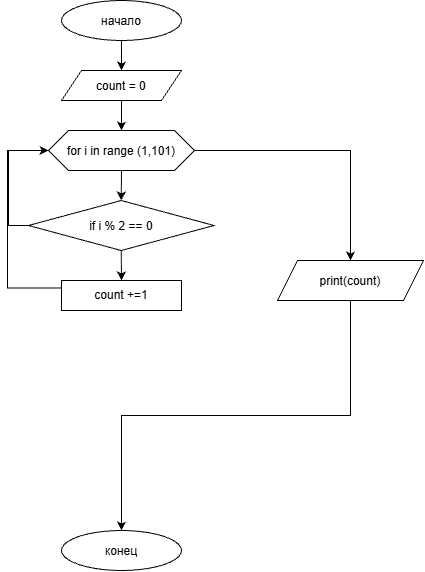

The diagram above was exported from draw.io. Its source (the exported page's mxGraphModel, read from the mxfile embedded in the PNG):
<mxGraphModel dx="1414" dy="785" grid="1" gridSize="10" guides="1" tooltips="1" connect="1" arrows="1" fold="1" page="1" pageScale="1" pageWidth="827" pageHeight="1169" math="0" shadow="0">
  <root>
    <mxCell id="0" />
    <mxCell id="1" parent="0" />
    <mxCell id="1aNd6WZzS9YxFZf5nFNk-3" edge="1" parent="1" source="1aNd6WZzS9YxFZf5nFNk-1" style="edgeStyle=orthogonalEdgeStyle;rounded=0;orthogonalLoop=1;jettySize=auto;html=1;defaultLabelBackgroundColor=page;" target="1aNd6WZzS9YxFZf5nFNk-2" value="">
      <mxGeometry relative="1" as="geometry" />
    </mxCell>
    <mxCell id="1aNd6WZzS9YxFZf5nFNk-1" parent="1" style="ellipse;whiteSpace=wrap;html=1;shapeInside=1;" value="начало" vertex="1">
      <mxGeometry height="40" width="120" x="354" y="50" as="geometry" />
    </mxCell>
    <mxCell id="1aNd6WZzS9YxFZf5nFNk-5" edge="1" parent="1" source="1aNd6WZzS9YxFZf5nFNk-2" style="edgeStyle=orthogonalEdgeStyle;rounded=0;orthogonalLoop=1;jettySize=auto;html=1;defaultLabelBackgroundColor=page;" target="1aNd6WZzS9YxFZf5nFNk-4" value="">
      <mxGeometry relative="1" as="geometry" />
    </mxCell>
    <mxCell id="1aNd6WZzS9YxFZf5nFNk-2" parent="1" style="shape=parallelogram;perimeter=parallelogramPerimeter;whiteSpace=wrap;html=1;shapeInside=1;fixedSize=1;" value="count = 0" vertex="1">
      <mxGeometry height="30" width="120" x="354" y="120" as="geometry" />
    </mxCell>
    <mxCell id="1aNd6WZzS9YxFZf5nFNk-11" edge="1" parent="1" source="1aNd6WZzS9YxFZf5nFNk-4" style="edgeStyle=orthogonalEdgeStyle;rounded=0;orthogonalLoop=1;jettySize=auto;html=1;exitX=0.5;exitY=1;exitDx=0;exitDy=0;entryX=0.5;entryY=0;entryDx=0;entryDy=0;defaultLabelBackgroundColor=page;" target="1aNd6WZzS9YxFZf5nFNk-6">
      <mxGeometry relative="1" as="geometry" />
    </mxCell>
    <mxCell id="1aNd6WZzS9YxFZf5nFNk-14" edge="1" parent="1" source="1aNd6WZzS9YxFZf5nFNk-4" style="edgeStyle=orthogonalEdgeStyle;rounded=0;orthogonalLoop=1;jettySize=auto;html=1;exitX=1;exitY=0.5;exitDx=0;exitDy=0;entryX=0.5;entryY=0;entryDx=0;entryDy=0;defaultLabelBackgroundColor=page;" target="1aNd6WZzS9YxFZf5nFNk-8">
      <mxGeometry relative="1" as="geometry" />
    </mxCell>
    <mxCell id="1aNd6WZzS9YxFZf5nFNk-4" parent="1" style="shape=hexagon;perimeter=hexagonPerimeter2;whiteSpace=wrap;html=1;shapeInside=1;fixedSize=1;" value="for i in range (1,101)" vertex="1">
      <mxGeometry height="40" width="146" x="341" y="180" as="geometry" />
    </mxCell>
    <mxCell id="1aNd6WZzS9YxFZf5nFNk-13" edge="1" parent="1" source="1aNd6WZzS9YxFZf5nFNk-6" style="edgeStyle=orthogonalEdgeStyle;rounded=0;orthogonalLoop=1;jettySize=auto;html=1;exitX=0;exitY=0.5;exitDx=0;exitDy=0;entryX=0;entryY=0.5;entryDx=0;entryDy=0;defaultLabelBackgroundColor=page;" target="1aNd6WZzS9YxFZf5nFNk-4">
      <mxGeometry relative="1" as="geometry" />
    </mxCell>
    <mxCell id="1aNd6WZzS9YxFZf5nFNk-15" edge="1" parent="1" source="1aNd6WZzS9YxFZf5nFNk-6" style="edgeStyle=orthogonalEdgeStyle;rounded=0;orthogonalLoop=1;jettySize=auto;html=1;exitX=0.5;exitY=1;exitDx=0;exitDy=0;entryX=0.5;entryY=0;entryDx=0;entryDy=0;defaultLabelBackgroundColor=page;" target="1aNd6WZzS9YxFZf5nFNk-7">
      <mxGeometry relative="1" as="geometry" />
    </mxCell>
    <mxCell id="1aNd6WZzS9YxFZf5nFNk-6" parent="1" style="rhombus;whiteSpace=wrap;html=1;shapeInside=1;" value="if i % 2 == 0" vertex="1">
      <mxGeometry height="50" width="185.5" x="321" y="250" as="geometry" />
    </mxCell>
    <mxCell id="1aNd6WZzS9YxFZf5nFNk-16" edge="1" parent="1" source="1aNd6WZzS9YxFZf5nFNk-7" style="edgeStyle=orthogonalEdgeStyle;rounded=0;orthogonalLoop=1;jettySize=auto;html=1;exitX=0;exitY=0.25;exitDx=0;exitDy=0;entryX=0;entryY=0.5;entryDx=0;entryDy=0;defaultLabelBackgroundColor=page;" target="1aNd6WZzS9YxFZf5nFNk-4">
      <mxGeometry relative="1" as="geometry">
        <Array as="points">
          <mxPoint x="300" y="337.5" />
          <mxPoint x="300" y="200" />
        </Array>
      </mxGeometry>
    </mxCell>
    <mxCell id="1aNd6WZzS9YxFZf5nFNk-7" parent="1" style="rounded=0;whiteSpace=wrap;html=1;" value="count +=1" vertex="1">
      <mxGeometry height="30" width="120" x="354" y="330" as="geometry" />
    </mxCell>
    <mxCell id="1aNd6WZzS9YxFZf5nFNk-18" edge="1" parent="1" source="1aNd6WZzS9YxFZf5nFNk-8" style="edgeStyle=orthogonalEdgeStyle;rounded=0;orthogonalLoop=1;jettySize=auto;html=1;exitX=0.5;exitY=1;exitDx=0;exitDy=0;defaultLabelBackgroundColor=page;" target="1aNd6WZzS9YxFZf5nFNk-17">
      <mxGeometry relative="1" as="geometry" />
    </mxCell>
    <mxCell id="1aNd6WZzS9YxFZf5nFNk-8" parent="1" style="shape=parallelogram;perimeter=parallelogramPerimeter;whiteSpace=wrap;html=1;shapeInside=1;fixedSize=1;" value="print(count)" vertex="1">
      <mxGeometry height="40" width="146" x="570" y="310" as="geometry" />
    </mxCell>
    <mxCell id="1aNd6WZzS9YxFZf5nFNk-17" parent="1" style="ellipse;whiteSpace=wrap;html=1;shapeInside=1;" value="конец" vertex="1">
      <mxGeometry height="40" width="120" x="354" y="580" as="geometry" />
    </mxCell>
  </root>
</mxGraphModel>